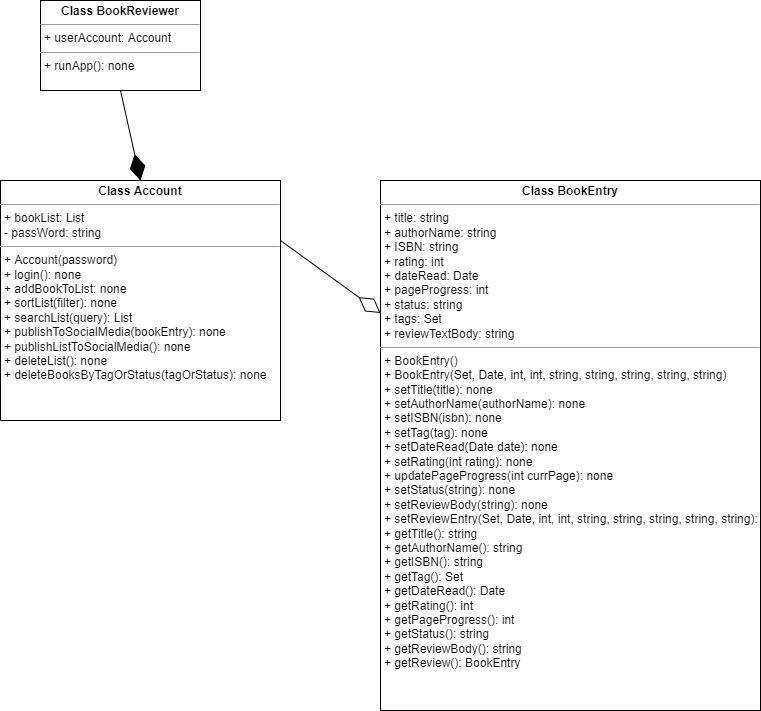

The diagram above was exported from draw.io. Its source (the exported page's mxGraphModel, read from the mxfile embedded in the PNG):
<mxGraphModel dx="1118" dy="823" grid="1" gridSize="10" guides="1" tooltips="1" connect="1" arrows="1" fold="1" page="1" pageScale="1" pageWidth="827" pageHeight="1169" math="0" shadow="0">
  <root>
    <mxCell id="WIyWlLk6GJQsqaUBKTNV-0" />
    <mxCell id="WIyWlLk6GJQsqaUBKTNV-1" parent="WIyWlLk6GJQsqaUBKTNV-0" />
    <mxCell id="Go0T-B9Ff6au81XVrixz-0" value="&lt;p style=&quot;margin: 0px ; margin-top: 4px ; text-align: center&quot;&gt;&lt;b&gt;Class Account&lt;/b&gt;&lt;/p&gt;&lt;hr size=&quot;1&quot;&gt;&lt;p style=&quot;margin: 0px ; margin-left: 4px&quot;&gt;+ bookList: List&lt;/p&gt;&lt;p style=&quot;margin: 0px ; margin-left: 4px&quot;&gt;- passWord: string&lt;/p&gt;&lt;hr size=&quot;1&quot;&gt;&lt;p style=&quot;margin: 0px ; margin-left: 4px&quot;&gt;+ Account(password)&lt;/p&gt;&lt;p style=&quot;margin: 0px ; margin-left: 4px&quot;&gt;+ login(): none&lt;/p&gt;&lt;p style=&quot;margin: 0px ; margin-left: 4px&quot;&gt;+ addBookToList: none&lt;/p&gt;&lt;p style=&quot;margin: 0px ; margin-left: 4px&quot;&gt;+ sortList(filter): none&lt;/p&gt;&lt;p style=&quot;margin: 0px ; margin-left: 4px&quot;&gt;+ searchList(query): List&lt;/p&gt;&lt;p style=&quot;margin: 0px ; margin-left: 4px&quot;&gt;+ publishToSocialMedia(bookEntry): none&lt;/p&gt;&lt;p style=&quot;margin: 0px ; margin-left: 4px&quot;&gt;+ publishListToSocialMedia(): none&lt;/p&gt;&lt;p style=&quot;margin: 0px ; margin-left: 4px&quot;&gt;+ deleteList(): none&lt;/p&gt;&lt;p style=&quot;margin: 0px ; margin-left: 4px&quot;&gt;+ deleteBooksByTagOrStatus(tagOrStatus): none&lt;/p&gt;" style="verticalAlign=top;align=left;overflow=fill;fontSize=12;fontFamily=Helvetica;html=1;" parent="WIyWlLk6GJQsqaUBKTNV-1" vertex="1">
      <mxGeometry x="40" y="260" width="280" height="240" as="geometry" />
    </mxCell>
    <mxCell id="Go0T-B9Ff6au81XVrixz-1" value="&lt;p style=&quot;margin: 4px 0px 0px ; text-align: center&quot;&gt;&lt;b&gt;Class BookEntry&lt;/b&gt;&lt;/p&gt;&lt;hr size=&quot;1&quot;&gt;&lt;p style=&quot;margin: 0px 0px 0px 4px&quot;&gt;+ title: string&lt;/p&gt;&lt;p style=&quot;margin: 0px 0px 0px 4px&quot;&gt;+ authorName: string&lt;/p&gt;&lt;p style=&quot;margin: 0px 0px 0px 4px&quot;&gt;+ ISBN: string&lt;/p&gt;&lt;p style=&quot;margin: 0px 0px 0px 4px&quot;&gt;+ rating: int&lt;/p&gt;&lt;p style=&quot;margin: 0px 0px 0px 4px&quot;&gt;+ dateRead: Date&lt;/p&gt;&lt;p style=&quot;margin: 0px 0px 0px 4px&quot;&gt;+ pageProgress: int&lt;/p&gt;&lt;p style=&quot;margin: 0px 0px 0px 4px&quot;&gt;+ status: string&lt;/p&gt;&lt;p style=&quot;margin: 0px 0px 0px 4px&quot;&gt;+ tags: Set&lt;br&gt;+ reviewTextBody: string&lt;/p&gt;&lt;hr size=&quot;1&quot;&gt;&lt;p style=&quot;margin: 0px 0px 0px 4px&quot;&gt;+ BookEntry()&lt;/p&gt;&lt;p style=&quot;margin: 0px 0px 0px 4px&quot;&gt;+ BookEntry(Set, Date, int, int, string, string, string, string, string)&lt;br&gt;&lt;/p&gt;&lt;p style=&quot;margin: 0px 0px 0px 4px&quot;&gt;+ setTitle(title): none&lt;/p&gt;&lt;p style=&quot;margin: 0px 0px 0px 4px&quot;&gt;+ setAuthorName(authorName): none&lt;/p&gt;&lt;p style=&quot;margin: 0px 0px 0px 4px&quot;&gt;+ setISBN(isbn): none&lt;/p&gt;&lt;p style=&quot;margin: 0px 0px 0px 4px&quot;&gt;+ setTag(tag): none&lt;br&gt;&lt;/p&gt;&lt;p style=&quot;margin: 0px 0px 0px 4px&quot;&gt;+ setDateRead(Date date): none&lt;br&gt;+ setRating(int rating): none&lt;br&gt;&lt;/p&gt;&lt;p style=&quot;margin: 0px 0px 0px 4px&quot;&gt;+ updatePageProgress(int currPage): none&lt;br&gt;&lt;/p&gt;&lt;p style=&quot;margin: 0px 0px 0px 4px&quot;&gt;+ setStatus(string): none&lt;/p&gt;&lt;p style=&quot;margin: 0px 0px 0px 4px&quot;&gt;+ setReviewBody(string): none&lt;/p&gt;&lt;p style=&quot;margin: 0px 0px 0px 4px&quot;&gt;+ setReviewEntry(Set, Date, int, int, string, string, string, string, string): none&lt;/p&gt;&lt;p style=&quot;margin: 0px 0px 0px 4px&quot;&gt;+ getTitle(): string&lt;/p&gt;&lt;p style=&quot;margin: 0px 0px 0px 4px&quot;&gt;+ getAuthorName(): string&lt;/p&gt;&lt;p style=&quot;margin: 0px 0px 0px 4px&quot;&gt;+ getISBN(): string&lt;/p&gt;&lt;p style=&quot;margin: 0px 0px 0px 4px&quot;&gt;+ getTag(): Set&lt;/p&gt;&lt;p style=&quot;margin: 0px 0px 0px 4px&quot;&gt;+ getDateRead(): Date&lt;/p&gt;&lt;p style=&quot;margin: 0px 0px 0px 4px&quot;&gt;+ getRating(): int&lt;/p&gt;&lt;p style=&quot;margin: 0px 0px 0px 4px&quot;&gt;+ getPageProgress(): int&lt;/p&gt;&lt;p style=&quot;margin: 0px 0px 0px 4px&quot;&gt;+ getStatus(): string&lt;br&gt;&lt;/p&gt;&lt;p style=&quot;margin: 0px 0px 0px 4px&quot;&gt;+ getReviewBody(): string&lt;br&gt;&lt;/p&gt;&lt;p style=&quot;margin: 0px 0px 0px 4px&quot;&gt;+ getReview(): BookEntry&lt;/p&gt;" style="verticalAlign=top;align=left;overflow=fill;fontSize=12;fontFamily=Helvetica;html=1;" parent="WIyWlLk6GJQsqaUBKTNV-1" vertex="1">
      <mxGeometry x="420" y="260" width="380" height="530" as="geometry" />
    </mxCell>
    <mxCell id="Go0T-B9Ff6au81XVrixz-4" value="&lt;p style=&quot;margin:0px;margin-top:4px;text-align:center;&quot;&gt;&lt;b&gt;Class BookReviewer&lt;/b&gt;&lt;/p&gt;&lt;hr size=&quot;1&quot;&gt;&lt;p style=&quot;margin:0px;margin-left:4px;&quot;&gt;+ userAccount: Account&lt;/p&gt;&lt;hr size=&quot;1&quot;&gt;&lt;p style=&quot;margin:0px;margin-left:4px;&quot;&gt;+ runApp(): none&lt;br&gt;&lt;br&gt;&lt;br&gt;&lt;/p&gt;" style="verticalAlign=top;align=left;overflow=fill;fontSize=12;fontFamily=Helvetica;html=1;" parent="WIyWlLk6GJQsqaUBKTNV-1" vertex="1">
      <mxGeometry x="80" y="80" width="160" height="90" as="geometry" />
    </mxCell>
    <mxCell id="Go0T-B9Ff6au81XVrixz-6" value="" style="endArrow=diamondThin;endFill=1;endSize=24;html=1;rounded=0;exitX=0.5;exitY=1;exitDx=0;exitDy=0;entryX=0.5;entryY=0;entryDx=0;entryDy=0;" parent="WIyWlLk6GJQsqaUBKTNV-1" source="Go0T-B9Ff6au81XVrixz-4" target="Go0T-B9Ff6au81XVrixz-0" edge="1">
      <mxGeometry width="160" relative="1" as="geometry">
        <mxPoint x="120" y="200" as="sourcePoint" />
        <mxPoint x="280" y="200" as="targetPoint" />
      </mxGeometry>
    </mxCell>
    <mxCell id="Go0T-B9Ff6au81XVrixz-7" value="" style="endArrow=diamondThin;endFill=0;endSize=24;html=1;rounded=0;entryX=0;entryY=0.25;entryDx=0;entryDy=0;exitX=1;exitY=0.25;exitDx=0;exitDy=0;" parent="WIyWlLk6GJQsqaUBKTNV-1" source="Go0T-B9Ff6au81XVrixz-0" target="Go0T-B9Ff6au81XVrixz-1" edge="1">
      <mxGeometry width="160" relative="1" as="geometry">
        <mxPoint x="330" y="410" as="sourcePoint" />
        <mxPoint x="490" y="410" as="targetPoint" />
      </mxGeometry>
    </mxCell>
  </root>
</mxGraphModel>